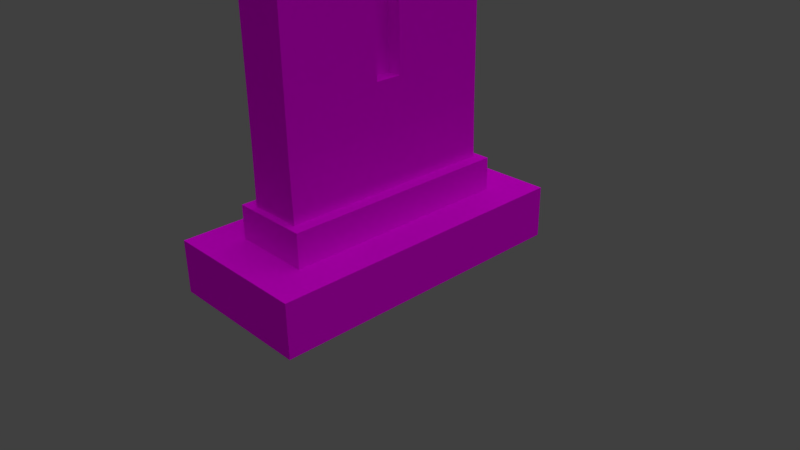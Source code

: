 # Source: Tombstone.blend  (saved by Blender 2.77.0; exported with 4.5.12 LTS)
import bpy
from mathutils import Matrix  # noqa: F401  (used for matrix-valued properties, if any)

bpy.ops.wm.read_factory_settings(use_empty=True)
scene = bpy.context.scene
scene.name = 'Scene'

# ---- collections
col_collection_1 = bpy.data.collections.new('Collection 1'); scene.collection.children.link(col_collection_1)

# ---- images (referenced by path relative to the original .blend; pixels are not part of the script)
import os
ASSET_DIR = os.environ.get("B2B_ASSET_DIR", "")  # directory of the original .blend (textures are referenced by path, not embedded)
HERE = os.path.dirname(os.path.abspath(__file__))  # packed textures are extracted next to this script under _unpacked/

def load_image(name, relpath, width, height, colorspace="sRGB"):
    """Load a texture the original file referenced (path relative to the .blend, or extracted next to this script)."""
    p = next((c for c in (os.path.join(HERE, relpath), os.path.join(ASSET_DIR, relpath)) if relpath and os.path.exists(c)), "")
    if p:
        img = bpy.data.images.load(p, check_existing=True)
        img.name = name
    else:  # same state as the original file: an image datablock whose file is absent (Cycles renders it pink)
        img = bpy.data.images.new(name, width, height)
        img.source = "FILE"
        img.filepath = "//" + (relpath or name)
    img.colorspace_settings.name = colorspace
    return img
img_spomenik = load_image('spomenik', 'spomenik.png', 1024, 1024, 'sRGB')

# ---- materials (node trees are filled in below, after node groups)
mat_material = bpy.data.materials.new('Material')
mat_material.alpha_threshold = 0.0
mat_material.roughness = 0.5

# ---- material node trees
mat_material.use_nodes = True; mat_material.node_tree.nodes.clear()
_N = mat_material.node_tree.nodes; _L = mat_material.node_tree.links
n0 = _N.new('ShaderNodeOutputMaterial'); n0.name = 'Material Output'; n0.location = (330, 357)
n1 = _N.new('ShaderNodeBsdfDiffuse'); n1.name = 'Diffuse BSDF'; n1.location = (118, 389)
n2 = _N.new('ShaderNodeTexImage'); n2.name = 'Image Texture'; n2.location = (-79, 413)
n2.width = 140
n2.image = img_spomenik
_L.new(n1.outputs[0], n0.inputs[0])
_L.new(n2.outputs[0], n1.inputs[0])
n0.is_active_output = True

# ---- world
world_world = bpy.data.worlds.new('World'); scene.world = world_world
world_world.color = (0.05088, 0.05088, 0.05088)
world_world.use_sun_shadow = False
world_world.sun_shadow_jitter_overblur = 0.0
world_world.cycles.sampling_method = 'MANUAL'

# ---- cameras
cam_camera = bpy.data.cameras.new('Camera')
cam_camera.clip_end = 100.0
cam_camera.lens = 35.0
cam_camera.sensor_width = 32.0
cam_camera.sensor_height = 18.0
cam_camera.ortho_scale = 7.314
cam_camera.dof.focus_distance = 0.0

# ---- lights
light_lamp = bpy.data.lights.new('Lamp', 'SUN')
light_lamp.transmission_factor = 0.0
light_lamp.cutoff_distance = 30.0
light_lamp.angle = 2.214
light_lamp.energy = 1.0
light_lamp.shadow_buffer_clip_start = 1.001
light_lamp.shadow_soft_size = 2.0
light_lamp.shadow_cascade_max_distance = 1000.0

# ---- meshes
me_cube = bpy.data.meshes.new('Cube')
me_cube.from_pydata([(1.0, -2.102, -0.1105), (-1.0, -2.102, -0.1105), (-1.0, 2.102, -0.1105), (1.0, 2.102, -0.1105), (1.0, 2.102, 0.5928), (1.0, -2.102, 0.5928), (-1.0, -2.102, 0.5928), (-1.0, 2.102, 0.5928), (0.5242, 1.556, 0.5928), (0.5242, -1.556, 0.5928), (-0.5242, -1.556, 0.5928), (-0.5242, 1.556, 0.5928), (0.5242, 1.556, 1.039), (0.5242, -1.556, 1.039), (-0.5242, -1.556, 1.039), (-0.5242, 1.556, 1.039), (0.3594, 1.464, 1.039), (0.3594, -1.464, 1.039), (-0.3594, -1.464, 1.039), (-0.3594, 1.464, 1.039), (0.3438, 1.464, 1.772), (0.3438, -1.464, 1.772), (-0.3438, -1.464, 1.772), (-0.3438, 1.464, 1.772), (0.3438, 1.464, 3.379), (0.3438, 0.1754, 3.379), (0.3438, 0.1754, 2.401), (0.3438, 0.0, 2.401), (0.3438, -0.1754, 2.401), (0.3438, -0.1754, 3.379), (0.3438, -1.464, 3.379), (-0.3438, -1.464, 3.379), (-0.3438, 1.464, 3.379), (0.3438, -0.1754, 3.662), (0.3438, -0.7377, 3.662), (0.3438, -0.7377, 4.013), (0.3438, -0.1754, 4.013), (0.3438, -0.1754, 4.475), (0.3438, 0.0, 4.475), (0.3438, 0.1754, 4.475), (0.3438, 0.1754, 4.013), (0.3438, 0.7377, 4.013), (0.3438, 0.7377, 3.662), (0.3438, 0.1754, 3.662), (0.3438, 1.464, 3.984), (0.3438, 1.42, 4.263), (0.3438, 1.292, 4.515), (0.3438, 1.092, 4.715), (0.3438, 0.8394, 4.844), (0.3438, 0.5598, 4.888), (0.3438, -0.5598, 4.888), (0.3438, -0.8394, 4.844), (0.3438, -1.092, 4.715), (0.3438, -1.292, 4.515), (0.3438, -1.42, 4.263), (0.3438, -1.464, 3.984), (-0.3438, -1.464, 3.984), (-0.3438, -1.42, 4.263), (-0.3438, -1.292, 4.515), (-0.3438, -1.092, 4.715), (-0.3438, -0.8394, 4.844), (-0.3438, -0.5598, 4.888), (-0.3438, 0.5598, 4.888), (-0.3438, 0.8394, 4.844), (-0.3438, 1.092, 4.715), (-0.3438, 1.292, 4.515), (-0.3438, 1.42, 4.263), (-0.3438, 1.464, 3.984), (0.1508, 0.0, 4.013), (0.1508, 0.0, 3.662), (0.1508, 0.1754, 3.662), (0.1508, 0.1754, 4.013), (0.1508, -0.1754, 4.013), (0.1508, -0.1754, 3.662), (0.1508, 0.1754, 4.475), (0.1508, 0.0, 4.475), (0.1508, 0.7377, 3.662), (0.1508, 0.7377, 4.013), (0.1508, 0.0, 2.401), (0.1508, 0.1754, 2.401), (0.1508, -0.1754, 4.475), (0.1508, -0.1754, 2.401), (0.1508, -0.7377, 4.013), (0.1508, -0.7377, 3.662)], [], [(0, 1, 2, 3), (0, 3, 4, 5), (5, 6, 1, 0), (2, 1, 6, 7), (3, 2, 7, 4), (5, 4, 8, 9), (6, 5, 9, 10), (7, 6, 10, 11), (4, 7, 11, 8), (9, 8, 12, 13), (10, 9, 13, 14), (11, 10, 14, 15), (8, 11, 15, 12), (13, 12, 16, 17), (14, 13, 17, 18), (15, 14, 18, 19), (12, 15, 19, 16), (17, 16, 20, 21), (18, 17, 21, 22), (19, 18, 22, 23), (16, 19, 23, 20), (21, 20, 24, 25, 26, 27, 28, 29, 30), (22, 21, 30, 31), (23, 22, 31, 32), (20, 23, 32, 24), (30, 29, 33, 34, 35, 36, 37, 38, 39, 40, 41, 42, 43, 25, 24, 44, 45, 46, 47, 48, 49, 50, 51, 52, 53, 54, 55), (31, 30, 55, 56), (32, 31, 56, 57, 58, 59, 60, 61, 62, 63, 64, 65, 66, 67), (24, 32, 67, 44), (44, 67, 66, 45), (45, 66, 65, 46), (46, 65, 64, 47), (47, 64, 63, 48), (48, 63, 62, 49), (50, 49, 62, 61), (50, 61, 60, 51), (51, 60, 59, 52), (52, 59, 58, 53), (53, 58, 57, 54), (54, 57, 56, 55), (68, 69, 70, 71), (68, 72, 73, 69), (71, 74, 75, 68), (70, 76, 77, 71), (69, 78, 79, 70), (72, 68, 75, 80), (69, 73, 81, 78), (73, 72, 82, 83), (40, 39, 74, 71), (39, 38, 75, 74), (43, 42, 76, 70), (41, 40, 71, 77), (42, 41, 77, 76), (70, 79, 26, 25, 43), (27, 26, 79, 78), (37, 36, 72, 80), (38, 37, 80, 75), (28, 27, 78, 81), (73, 33, 29, 28, 81), (34, 33, 73, 83), (35, 34, 83, 82), (36, 35, 82, 72)])
_uv = me_cube.uv_layers.new(name='UVMap')
_uv.uv.foreach_set('vector', [0.5543, 0.9578, 0.3294, 0.9578, 0.3294, 0.4578, 0.5543, 0.4578, 0.5543, 0.9578, 0.5543, 0.4578, 0.6334, 0.4578, 0.6334, 0.9578, 0.2742, 0.7001, 0.2742, 0.938, 0.1952, 0.938, 0.1952, 0.7001, 0.7379, 0.5, 0.7379, 1.0, 0.6588, 1.0, 0.6588, 0.5, 0.9626, 0.0, 0.9626, 0.2379, 0.8837, 0.2379, 0.8837, 5.672e-08, 0.8837, 5.672e-08, 0.8837, 0.5, 0.8302, 0.4351, 0.8302, 0.06493, 0.6588, 0.0, 0.8837, 5.672e-08, 0.8302, 0.06493, 0.7123, 0.06493, 0.6588, 0.5, 0.6588, 0.0, 0.7123, 0.06493, 0.7123, 0.4351, 0.8837, 0.5, 0.6588, 0.5, 0.7123, 0.4351, 0.8302, 0.4351, 0.9498, 0.5, 0.9498, 0.8701, 0.8995, 0.8701, 0.8995, 0.5, 0.3243, 0.8249, 0.3243, 0.9496, 0.2742, 0.9496, 0.2742, 0.8249, 1.0, 0.5, 1.0, 0.8701, 0.9498, 0.8701, 0.9498, 0.5, 0.2742, 0.8249, 0.2742, 0.7001, 0.3243, 0.7001, 0.3243, 0.8249, 0.1179, 0.4578, 0.1179, 0.8279, 0.09938, 0.8171, 0.09938, 0.4687, 0.0, 0.4578, 0.1179, 0.4578, 0.09938, 0.4687, 0.01854, 0.4687, 6.033e-08, 0.8279, 0.0, 0.4578, 0.01854, 0.4687, 0.01854, 0.8171, 0.1179, 0.8279, 6.033e-08, 0.8279, 0.01854, 0.8171, 0.09938, 0.8171, 0.6588, 0.4578, 0.3294, 0.4578, 0.3294, 0.3707, 0.6588, 0.3707, 0.8187, 0.9392, 0.7379, 0.9392, 0.7396, 0.8522, 0.8169, 0.8522, 0.3294, 0.4578, 4.022e-08, 0.4578, 4.022e-08, 0.3707, 0.3294, 0.3707, 0.8995, 0.9392, 0.8187, 0.9392, 0.8205, 0.8522, 0.8978, 0.8522, 0.6588, 0.3707, 0.3294, 0.3707, 0.3294, 0.1795, 0.4743, 0.1795, 0.4743, 0.2958, 0.4941, 0.2958, 0.5138, 0.2958, 0.5138, 0.1795, 0.6588, 0.1795, 0.8169, 0.8522, 0.7396, 0.8522, 0.7396, 0.6614, 0.8169, 0.6614, 0.3294, 0.3707, 4.022e-08, 0.3707, 1.341e-08, 0.1795, 0.3294, 0.1795, 0.8978, 0.8522, 0.8205, 0.8522, 0.8205, 0.6614, 0.8978, 0.6614, 0.6588, 0.1795, 0.5138, 0.1795, 0.5138, 0.1459, 0.577, 0.1459, 0.577, 0.1042, 0.5138, 0.1042, 0.5138, 0.0491, 0.4941, 0.0491, 0.4743, 0.0491, 0.4743, 0.1042, 0.4111, 0.1042, 0.4111, 0.1459, 0.4743, 0.1459, 0.4743, 0.1795, 0.3294, 0.1795, 0.3294, 0.1076, 0.3344, 0.07435, 0.3488, 0.04435, 0.3713, 0.02055, 0.3997, 0.005266, 0.4311, 0.0, 0.557, 0.0, 0.5885, 0.005266, 0.6168, 0.02055, 0.6393, 0.04435, 0.6538, 0.07435, 0.6588, 0.1076, 0.8169, 0.6614, 0.7396, 0.6614, 0.7396, 0.5896, 0.8169, 0.5896, 0.3294, 0.1795, 1.341e-08, 0.1795, 0.0, 0.1076, 0.004979, 0.07435, 0.01943, 0.04435, 0.04194, 0.02055, 0.0703, 0.005266, 0.1017, 0.0, 0.2277, 0.0, 0.2591, 0.005266, 0.2874, 0.02055, 0.31, 0.04435, 0.3244, 0.07435, 0.3294, 0.1076, 0.8978, 0.6614, 0.8205, 0.6614, 0.8205, 0.5896, 0.8978, 0.5896, 0.8978, 0.5896, 0.8205, 0.5896, 0.8205, 0.5561, 0.8978, 0.5561, 0.8978, 0.5561, 0.8205, 0.5561, 0.8205, 0.5252, 0.8978, 0.5252, 0.8978, 0.5252, 0.8205, 0.5252, 0.8205, 0.5, 0.8978, 0.5, 0.1179, 0.7001, 0.1952, 0.7001, 0.1952, 0.7301, 0.1179, 0.7301, 0.1179, 0.7301, 0.1952, 0.7301, 0.1952, 0.7634, 0.1179, 0.7634, 0.1179, 0.8966, 0.1179, 0.7634, 0.1952, 0.7634, 0.1952, 0.8966, 0.1179, 0.8966, 0.1952, 0.8966, 0.1952, 0.9298, 0.1179, 0.9298, 0.1179, 0.9298, 0.1952, 0.9298, 0.1952, 0.9598, 0.1179, 0.9598, 0.7396, 0.5, 0.8169, 0.5, 0.8169, 0.5252, 0.7396, 0.5252, 0.7396, 0.5252, 0.8169, 0.5252, 0.8169, 0.5561, 0.7396, 0.5561, 0.7396, 0.5561, 0.8169, 0.5561, 0.8169, 0.5896, 0.7396, 0.5896, 0.1937, 0.5166, 0.2098, 0.5547, 0.1917, 0.5632, 0.1757, 0.5251, 0.1937, 0.5166, 0.2117, 0.5081, 0.2278, 0.5462, 0.2098, 0.5547, 0.1757, 0.5251, 0.1545, 0.4748, 0.1725, 0.4663, 0.1937, 0.5166, 0.1917, 0.5632, 0.134, 0.5904, 0.1179, 0.5523, 0.1757, 0.5251, 0.2098, 0.5547, 0.2675, 0.6916, 0.2495, 0.7001, 0.1917, 0.5632, 0.2117, 0.5081, 0.1937, 0.5166, 0.1725, 0.4663, 0.1905, 0.4578, 0.2098, 0.5547, 0.2278, 0.5462, 0.2855, 0.6831, 0.2675, 0.6916, 0.2278, 0.5462, 0.2117, 0.5081, 0.2694, 0.4808, 0.2855, 0.519, 0.6334, 0.6465, 0.6334, 0.5916, 0.6551, 0.5916, 0.6551, 0.6465, 0.6551, 0.7015, 0.6551, 0.7223, 0.6334, 0.7223, 0.6334, 0.7015, 0.6334, 0.5916, 0.6334, 0.5247, 0.6551, 0.5247, 0.6551, 0.5916, 0.6334, 0.5247, 0.6334, 0.4578, 0.6551, 0.4578, 0.6551, 0.5247, 0.6334, 0.8682, 0.6334, 0.8266, 0.6551, 0.8266, 0.6551, 0.8682, 0.3289, 0.4578, 0.3289, 0.6075, 0.3072, 0.6075, 0.3072, 0.4913, 0.3072, 0.4578, 0.6334, 0.7641, 0.6334, 0.7432, 0.6551, 0.7432, 0.6551, 0.7641, 0.6551, 0.6465, 0.6551, 0.7015, 0.6334, 0.7015, 0.6334, 0.6465, 0.6551, 0.7223, 0.6551, 0.7432, 0.6334, 0.7432, 0.6334, 0.7223, 0.6334, 0.7849, 0.6334, 0.7641, 0.6551, 0.7641, 0.6551, 0.7849, 0.2855, 0.4578, 0.3072, 0.4578, 0.3072, 0.4913, 0.3072, 0.6075, 0.2855, 0.6075, 0.2855, 0.6743, 0.2855, 0.6075, 0.3072, 0.6075, 0.3072, 0.6743, 0.6551, 0.7849, 0.6551, 0.8266, 0.6334, 0.8266, 0.6334, 0.7849, 0.3072, 0.6743, 0.3072, 0.6075, 0.3289, 0.6075, 0.3289, 0.6743])
me_cube.materials.append(mat_material)
me_cube.use_remesh_preserve_volume = False
me_cube.use_remesh_preserve_attributes = False
me_cube.use_mirror_vertex_groups = False
me_cube.update()

# ---- objects
ob_cube = bpy.data.objects.new('Cube', me_cube)
ob_lamp = bpy.data.objects.new('Lamp', light_lamp)
ob_camera = bpy.data.objects.new('Camera', cam_camera)

# ---- transforms, parenting, visibility, modifiers, constraints
ob_cube.location = (0.0, 0.0, 0.0)
ob_cube.lock_rotations_4d = False
ob_cube.empty_display_type = 'ARROWS'
ob_cube.lineart.crease_threshold = 0.0
ob_lamp.location = (1.871, 1.005, 14.05)
ob_lamp.rotation_euler = (0.2238, 0.2252, 1.793)
ob_lamp.lock_rotations_4d = False
ob_lamp.empty_display_type = 'ARROWS'
ob_lamp.color = (0.0, 0.0, 0.0, 0.0)
ob_lamp.lineart.crease_threshold = 0.0
ob_camera.location = (7.481, -6.508, 5.344)
ob_camera.rotation_euler = (1.109, 0.01082, 0.8149)
ob_camera.lock_rotations_4d = False
ob_camera.empty_display_type = 'ARROWS'
ob_camera.color = (0.0, 0.0, 0.0, 0.0)
ob_camera.display_type = 'WIRE'
ob_camera.lineart.crease_threshold = 0.0

# ---- collection membership
col_collection_1.objects.link(ob_cube)
col_collection_1.objects.link(ob_lamp)
col_collection_1.objects.link(ob_camera)

# ---- scene / render settings (as saved in the file)
scene.camera = ob_camera
scene.frame_start = 1; scene.frame_end = 250; scene.frame_set(1)
scene.render.engine = 'CYCLES'
scene.render.resolution_percentage = 50
scene.render.dither_intensity = 0.0
scene.cycles.use_denoising = False
scene.cycles.samples = 128
scene.cycles.sampling_pattern = 'TABULATED_SOBOL'
scene.cycles.light_sampling_threshold = 0.0
scene.cycles.use_adaptive_sampling = False
scene.cycles.use_light_tree = False
scene.cycles.blur_glossy = 0.0
scene.cycles.sample_clamp_indirect = 0.0
scene.view_settings.view_transform = 'Standard'
bpy.context.view_layer.update()
